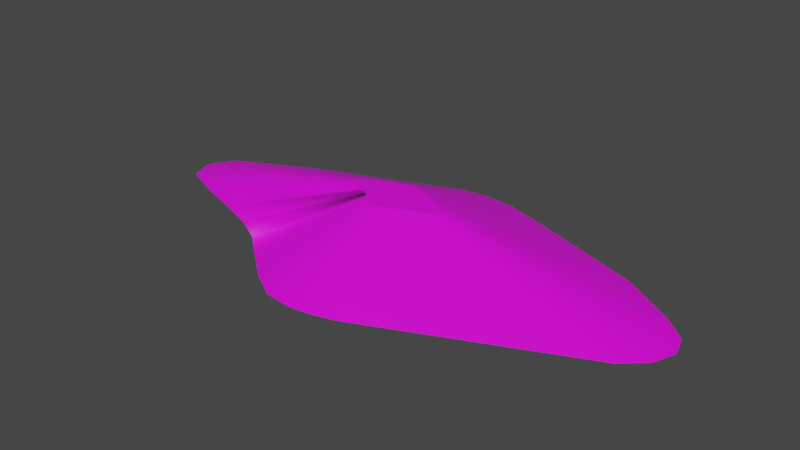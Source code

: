 # Source: terrain_gentle_hill_141.blend  (saved by Blender 3.0.42; exported with 4.5.12 LTS)
import bpy
from mathutils import Matrix  # noqa: F401  (used for matrix-valued properties, if any)

bpy.ops.wm.read_factory_settings(use_empty=True)
scene = bpy.context.scene
scene.name = 'Scene'

# ---- collections
col_collection = bpy.data.collections.new('Collection'); scene.collection.children.link(col_collection)

# ---- images (referenced by path relative to the original .blend; pixels are not part of the script)
import os
ASSET_DIR = os.environ.get("B2B_ASSET_DIR", "")  # directory of the original .blend (textures are referenced by path, not embedded)
HERE = os.path.dirname(os.path.abspath(__file__))  # packed textures are extracted next to this script under _unpacked/

def load_image(name, relpath, width, height, colorspace="sRGB"):
    """Load a texture the original file referenced (path relative to the .blend, or extracted next to this script)."""
    p = next((c for c in (os.path.join(HERE, relpath), os.path.join(ASSET_DIR, relpath)) if relpath and os.path.exists(c)), "")
    if p:
        img = bpy.data.images.load(p, check_existing=True)
        img.name = name
    else:  # same state as the original file: an image datablock whose file is absent (Cycles renders it pink)
        img = bpy.data.images.new(name, width, height)
        img.source = "FILE"
        img.filepath = "//" + (relpath or name)
    img.colorspace_settings.name = colorspace
    return img
img_background_jpg = load_image('background.jpg', 'background.jpg', 1024, 1024, 'sRGB')

# ---- materials (node trees are filled in below, after node groups)
mat_default_obj_009 = bpy.data.materials.new('Default_OBJ.009')
mat_default_obj_009.use_transparent_shadow = False

# ---- material node trees
mat_default_obj_009.use_nodes = True; mat_default_obj_009.node_tree.nodes.clear()
_N = mat_default_obj_009.node_tree.nodes; _L = mat_default_obj_009.node_tree.links
n0 = _N.new('ShaderNodeBsdfPrincipled'); n0.name = 'Principled BSDF'; n0.location = (10, 300)
n0.distribution = 'GGX'
n0.subsurface_method = 'RANDOM_WALK_SKIN'
n0.inputs[3].default_value = 1.45
n0.inputs[27].default_value = (0.0, 0.0, 0.0, 1.0)
n0.inputs[28].default_value = 1.0
n1 = _N.new('ShaderNodeOutputMaterial'); n1.name = 'Material Output'; n1.location = (300, 300)
n2 = _N.new('ShaderNodeTexImage'); n2.name = 'Image Texture'; n2.location = (-319, 30)
n2.image = img_background_jpg
_L.new(n0.outputs[0], n1.inputs[0])
_L.new(n2.outputs[0], n0.inputs[0])
n1.is_active_output = True

# ---- world
world_world = bpy.data.worlds.new('World'); scene.world = world_world
world_world.use_nodes = True; world_world.node_tree.nodes.clear()
_N = world_world.node_tree.nodes; _L = world_world.node_tree.links
n0 = _N.new('ShaderNodeOutputWorld'); n0.name = 'World Output'; n0.location = (300, 300)
n1 = _N.new('ShaderNodeBackground'); n1.name = 'Background'; n1.location = (10, 300)
n1.inputs[0].default_value = (0.05088, 0.05088, 0.05088, 1.0)
_L.new(n1.outputs[0], n0.inputs[0])
n0.is_active_output = True
world_world.color = (0.05088, 0.05088, 0.05088)
world_world.use_sun_shadow = False
world_world.sun_shadow_jitter_overblur = 0.0

# ---- meshes
me_terrain_wooded_hill__116 = bpy.data.meshes.new('terrain Wooded Hill #116')
me_terrain_wooded_hill__116.from_pydata([(0.5192, -2.4, -0.2395), (-0.8175, -2.096, -0.2395), (0.1408, -2.449, -0.2395), (-0.3335, -2.387, -0.2395), (-0.3335, -2.387, -0.248), (0.1408, -2.449, -0.248), (-0.8175, -2.096, -0.248), (0.5192, -2.4, -0.248), (-1.285, -1.718, -0.248), (0.907, -2.294, -0.248), (0.907, -2.294, -0.2395), (-1.285, -1.718, -0.2395), (1.365, 1.968, -0.248), (-1.756, -1.329, -0.248), (-0.7892, 1.956, -0.248), (0.1713, -0.4204, 0.5394), (-1.756, -1.329, -0.248), (-1.756, -1.329, -0.2395), (-2.233, -1.063, -0.2395), (-1.756, -1.329, -0.2395), (-2.233, -1.063, -0.248), (-2.021, 1.49, -0.2395), (-2.733, 1.224, -0.2395), (-2.733, 1.224, -0.248), (0.8423, 0.1358, 0.5394), (0.0251, -0.45, 0.5394), (-2.877, -0.8237, -0.248), (-4.246, -0.3152, -0.2395), (-4.393, 0.08211, -0.2395), (-4.393, 0.08211, -0.248), (-4.246, -0.3152, -0.248), (-3.577, -0.5967, -0.248), (-4.141, 0.5199, -0.248), (-4.141, 0.5199, -0.2395), (-3.577, -0.5967, -0.2395), (-2.877, -0.8237, -0.2395), (-2.021, 1.49, -0.248), (-1.381, 1.725, -0.248), (-0.7892, 1.956, -0.248), (-0.7892, 1.956, -0.2395), (-1.381, 1.725, -0.2395), (-0.7892, 1.956, -0.2395), (-0.2497, 2.166, -0.248), (1.365, 1.968, -0.2395), (0.7363, 2.167, -0.2395), (-0.2497, 2.166, -0.2395), (0.2121, 2.223, -0.248), (0.2121, 2.223, -0.2395), (0.7363, 2.167, -0.248), (4.737, -0.4274, -0.2395), (4.877, -0.04866, -0.2395), (4.782, 0.2893, -0.2395), (4.877, -0.04866, -0.248), (4.782, 0.2893, -0.248), (4.424, 0.6207, -0.248), (-0.7919, 0.1165, 0.5394), (4.424, 0.6207, -0.2395), (3.497, 1.209, -0.2395), (-0.2652, 0.3465, 0.5394), (-0.1524, 0.3906, 0.5394), (2.207, 1.668, -0.2395), (4.367, -0.7591, -0.2395), (0.0973, -0.4405, 0.5394), (0.907, -2.294, -0.2395), (4.367, -0.7591, -0.248), (3.497, 1.209, -0.248), (2.207, 1.668, -0.248), (4.367, -0.7591, -0.2395), (4.737, -0.4274, -0.248), (-0.1577, -0.3826, 0.5394), (0.6656, 0.2481, 0.5394), (0.03871, 0.4415, 0.5394), (-0.84, 0.033, 0.5394), (0.1387, 0.4309, 0.5394), (-0.06539, -0.4381, 0.5394), (-0.247, -0.3105, 0.5394), (-0.3368, -0.2363, 0.5394), (-0.4279, -0.1855, 0.5394), (-0.3873, 0.3016, 0.5394), (-0.5232, 0.2508, 0.5394), (-0.0494, 0.4305, 0.5394), (0.902, -0.06421, 0.5394), (0.9288, 0.00805, 0.5394), (0.4194, 0.3356, 0.5394), (0.8314, -0.1275, 0.5394), (0.2587, 0.3928, 0.5394), (0.9107, 0.07253, 0.5394), (-0.6842, -0.09652, 0.5394), (-0.5507, -0.1398, 0.5394), (-0.812, -0.04281, 0.5394)], [], [(26, 18, 35, 31), (51, 56, 24, 86), (27, 34, 87, 89), (3, 1, 6, 4), (12, 43, 60, 66), (28, 33, 32, 29), (49, 67, 64, 68), (10, 67, 84, 15), (28, 27, 89, 72), (45, 41, 59, 80), (8, 16, 17, 18, 19, 13), (5, 2, 3, 4), (17, 16, 8, 11), (43, 12, 48, 44), (47, 45, 80, 71), (51, 50, 52, 53), (79, 55, 72, 89, 87, 88, 77, 76, 75, 69, 74, 25, 62, 15, 84, 81, 82, 86, 24, 70, 83, 85, 73, 71, 80, 59, 58, 78), (18, 17, 76, 77), (0, 10, 15, 62), (10, 9, 64, 67), (35, 34, 31), (21, 22, 79, 78), (3, 2, 25, 74), (2, 0, 62, 25), (57, 65, 66, 60), (40, 21, 78, 58), (20, 18, 26), (35, 18, 77, 88), (11, 1, 69, 75), (41, 45, 42, 14), (34, 35, 88, 87), (9, 7, 5, 4, 6, 8, 13, 20, 26, 31, 30, 29, 32, 23, 36, 37, 14, 42, 46, 48, 12, 66, 65, 54, 53, 52, 68, 64), (38, 39, 40, 41, 14, 37), (44, 47, 71, 73), (33, 22, 23, 32), (2, 5, 7, 0), (46, 47, 44, 48), (30, 27, 28, 29), (31, 34, 27, 30), (22, 33, 55, 79), (10, 67, 61, 63), (33, 28, 72, 55), (50, 51, 86, 82), (17, 11, 75, 76), (47, 46, 42, 45), (1, 3, 74, 69), (1, 11, 8, 6), (43, 44, 73, 85), (21, 36, 23, 22), (56, 65, 57), (56, 54, 65), (41, 40, 58, 59), (38, 37, 36, 21, 40, 39), (56, 57, 70, 24), (60, 43, 85, 83), (0, 7, 9, 10), (67, 49, 81, 84), (49, 68, 52, 50), (18, 20, 13, 19), (57, 60, 83, 70), (49, 50, 82, 81), (54, 56, 51, 53)])
me_terrain_wooded_hill__116.polygons.foreach_set('use_smooth', [True] * 62)
_k = set([(0, 2), (0, 7), (0, 10), (1, 3), (1, 6), (1, 11), (2, 3), (2, 5), (3, 4), (4, 5), (4, 6), (5, 7), (6, 8), (7, 9), (8, 13), (8, 16), (9, 10), (9, 64), (10, 67), (11, 17), (12, 43), (12, 48), (12, 66), (13, 19), (13, 20), (14, 37), (14, 41), (14, 42), (15, 62), (15, 84), (16, 17), (17, 18), (18, 19), (18, 20), (18, 35), (20, 26), (21, 22), (21, 40), (22, 23), (22, 33), (23, 32), (23, 36), (24, 70), (24, 86), (25, 62), (25, 74), (26, 31), (27, 28), (27, 30), (27, 34), (28, 29), (28, 33), (29, 30), (29, 32), (30, 31), (31, 34), (32, 33), (34, 35), (36, 37), (37, 38), (38, 39), (39, 40), (40, 41), (41, 45), (42, 45), (42, 46), (43, 44), (43, 60), (44, 47), (44, 48), (45, 47), (46, 47), (46, 48), (49, 50), (49, 67), (49, 68), (50, 51), (50, 52), (51, 53), (51, 56), (52, 53), (52, 68), (53, 54), (54, 56), (54, 65), (55, 72), (55, 79), (56, 57), (57, 60), (57, 65), (58, 59), (58, 78), (59, 80), (61, 63), (64, 67), (64, 68), (65, 66), (69, 74), (69, 75), (70, 83), (71, 73), (71, 80), (72, 89), (73, 85), (75, 76), (76, 77), (77, 88), (78, 79), (81, 82), (81, 84), (82, 86), (83, 85), (87, 88), (87, 89)])
me_terrain_wooded_hill__116.attributes.new('sharp_edge', 'BOOLEAN', 'EDGE').data.foreach_set('value', [ (min(e.vertices), max(e.vertices)) in _k for e in me_terrain_wooded_hill__116.edges])
_uv = me_terrain_wooded_hill__116.uv_layers.new(name='UVMap')
_uv.uv.foreach_set('vector', [0.1565, 0.5217, 0.2259, 0.5275, 0.1565, 0.5275, 0.08099, 0.5217, 0.4997, 0.9302, 0.471, 0.9138, 0.5148, 0.6309, 0.5203, 0.6341, 0.3749, 0.5946, 0.3684, 0.5443, 0.6335, 0.3355, 0.6347, 0.3451, 0.4309, 0.5275, 0.3786, 0.5275, 0.3786, 0.5217, 0.4309, 0.5217, 0.5916, 0.5148, 0.5916, 0.5203, 0.6772, 0.5203, 0.6772, 0.5148, 0.9733, 0.5143, 0.9158, 0.5143, 0.9158, 0.5198, 0.9733, 0.5198, 0.3252, 0.6222, 0.3252, 0.6562, 0.3223, 0.6562, 0.3223, 0.6222, 0.4103, 0.9426, 0.3104, 0.7521, 0.6583, 0.7644, 0.6774, 0.8007, 0.9611, 0.0, 0.9891, 0.0102, 0.9711, 0.252, 0.9657, 0.25, 0.6347, 0.3186, 0.6386, 0.2782, 0.9296, 0.3079, 0.9289, 0.3156, 0.3282, 0.7103, 0.2774, 0.6561, 0.2774, 0.6561, 0.2259, 0.619, 0.2774, 0.6561, 0.2774, 0.6561, 0.3223, 0.2602, 0.325, 0.26, 0.326, 0.2934, 0.3233, 0.2936, 0.2706, 0.521, 0.2706, 0.5268, 0.3248, 0.5268, 0.3248, 0.521, 0.5916, 0.5203, 0.5916, 0.5148, 0.5276, 0.5148, 0.5276, 0.5203, 0.635, 0.351, 0.6347, 0.3186, 0.9289, 0.3156, 0.9289, 0.3218, 0.7236, 0.8625, 0.7442, 0.8743, 0.7428, 0.8768, 0.7222, 0.865, 0.9505, 0.2724, 0.9599, 0.2534, 0.9657, 0.25, 0.9711, 0.252, 0.9749, 0.2609, 0.978, 0.2703, 0.9812, 0.279, 0.9848, 0.2853, 0.9901, 0.2916, 0.9952, 0.2979, 0.9991, 0.3044, 1.0, 0.3107, 0.9994, 0.3158, 0.998, 0.321, 0.9776, 0.3676, 0.9731, 0.3726, 0.9681, 0.3745, 0.9635, 0.3732, 0.9591, 0.3685, 0.9511, 0.3561, 0.9448, 0.3388, 0.9408, 0.3275, 0.938, 0.319, 0.9373, 0.312, 0.938, 0.3058, 0.9408, 0.2985, 0.9439, 0.2906, 0.947, 0.282, 0.358, 0.4449, 0.3517, 0.408, 0.6303, 0.3095, 0.6315, 0.3165, 0.1361, 0.9265, 0.1394, 0.9018, 0.4355, 0.9632, 0.4348, 0.968, 0.3252, 0.8824, 0.3223, 0.8824, 0.3223, 0.6562, 0.3252, 0.6562, 0.1565, 0.5275, 0.08099, 0.5275, 0.08099, 0.5217, 0.6472, 0.1862, 0.6521, 0.1331, 0.9322, 0.2802, 0.9312, 0.2903, 0.326, 0.2934, 0.325, 0.26, 0.6252, 0.2812, 0.6254, 0.2876, 0.08409, 0.8946, 0.09261, 0.8711, 0.3689, 0.9921, 0.3672, 0.9966, 0.8084, 0.5203, 0.8084, 0.5148, 0.6772, 0.5148, 0.6772, 0.5203, 0.643, 0.2339, 0.6472, 0.1862, 0.9312, 0.2903, 0.9304, 0.2994, 0.2259, 0.5217, 0.2259, 0.5275, 0.1565, 0.5217, 0.7175, 0.1395, 0.7545, 0.1704, 0.6455, 0.4522, 0.6384, 0.4463, 0.3422, 0.3694, 0.333, 0.3312, 0.6267, 0.2948, 0.6285, 0.3021, 0.3724, 0.5203, 0.4273, 0.5203, 0.4273, 0.5148, 0.3724, 0.5148, 0.3684, 0.5443, 0.3634, 0.4928, 0.6325, 0.3257, 0.6335, 0.3355, 0.005336, 0.985, 0.00542, 0.9842, 0.005608, 0.9834, 0.006093, 0.9825, 0.007042, 0.9817, 0.008154, 0.9811, 0.009291, 0.9804, 0.01019, 0.9797, 0.01115, 0.9786, 0.01214, 0.9774, 0.01321, 0.9762, 0.01412, 0.9762, 0.0148, 0.9771, 0.01514, 0.9804, 0.01514, 0.9821, 0.01512, 0.9835, 0.01513, 0.9849, 0.01514, 0.9861, 0.01491, 0.9871, 0.0144, 0.9881, 0.01352, 0.9892, 0.01228, 0.9907, 0.01038, 0.9929, 0.008502, 0.9943, 0.007566, 0.9948, 0.006817, 0.9947, 0.006166, 0.9941, 0.005782, 0.9931, 0.9604, 0.5401, 0.9604, 0.5401, 0.8966, 0.5724, 0.9604, 0.5401, 0.9604, 0.5401, 0.8966, 0.5724, 0.6388, 0.3857, 0.635, 0.351, 0.9289, 0.3218, 0.9296, 0.3284, 0.03156, 0.5203, 0.1748, 0.5203, 0.1748, 0.5148, 0.03156, 0.5148, 0.325, 0.26, 0.3223, 0.2602, 0.3241, 0.2353, 0.3268, 0.2351, 0.4743, 0.5148, 0.4743, 0.5203, 0.5276, 0.5203, 0.5276, 0.5148, 0.3478, 0.5211, 0.3478, 0.5269, 0.4032, 0.5269, 0.4032, 0.5211, 0.08099, 0.5217, 0.08099, 0.5275, 0.008768, 0.5275, 0.008768, 0.5217, 0.6521, 0.1331, 0.6669, 0.02486, 0.935, 0.2595, 0.9322, 0.2802, 0.482, 0.9902, 0.7523, 0.8624, 0.7523, 0.8624, 0.482, 0.9902, 0.6669, 0.02486, 0.6788, 0.0, 0.9373, 0.2548, 0.935, 0.2595, 0.5255, 0.8898, 0.5017, 0.8832, 0.5157, 0.6107, 0.5202, 0.612, 0.3517, 0.408, 0.3422, 0.3694, 0.6285, 0.3021, 0.6303, 0.3095, 0.4743, 0.5203, 0.4743, 0.5148, 0.4273, 0.5148, 0.4273, 0.5203, 0.333, 0.3312, 0.326, 0.2934, 0.6254, 0.2876, 0.6267, 0.2948, 0.3776, 0.521, 0.3248, 0.521, 0.3248, 0.5268, 0.3776, 0.5268, 0.6474, 0.425, 0.6388, 0.3857, 0.9296, 0.3284, 0.9313, 0.3359, 0.2472, 0.5203, 0.2472, 0.5148, 0.1748, 0.5148, 0.1748, 0.5203, 0.9026, 0.5203, 0.8084, 0.5148, 0.8084, 0.5203, 0.9026, 0.5203, 0.9026, 0.5148, 0.8084, 0.5148, 0.6386, 0.2782, 0.643, 0.2339, 0.9304, 0.2994, 0.9296, 0.3079, 0.3724, 0.5148, 0.3123, 0.5148, 0.2472, 0.5148, 0.2472, 0.5203, 0.3123, 0.5203, 0.3724, 0.5203, 0.6949, 0.8461, 0.6347, 0.8116, 0.7273, 0.5567, 0.7388, 0.5633, 0.6598, 0.477, 0.6474, 0.425, 0.9313, 0.3359, 0.9336, 0.3458, 0.3268, 0.2351, 0.3241, 0.2353, 0.3274, 0.2106, 0.3301, 0.2104, 0.2403, 0.7251, 0.2403, 0.6911, 0.5076, 0.8217, 0.5076, 0.8282, 0.3252, 0.6222, 0.3223, 0.6222, 0.3223, 0.5946, 0.3252, 0.5946, 0.2259, 0.5275, 0.2259, 0.5217, 0.2774, 0.5217, 0.2774, 0.5275, 0.6788, 0.5567, 0.6598, 0.477, 0.9336, 0.3458, 0.9373, 0.361, 0.5078, 0.9056, 0.4812, 0.9156, 0.4759, 0.6378, 0.481, 0.6359, 0.6935, 0.8486, 0.6949, 0.8461, 0.7236, 0.8625, 0.7222, 0.865])
me_terrain_wooded_hill__116.materials.append(mat_default_obj_009)
me_terrain_wooded_hill__116.use_remesh_fix_poles = True
me_terrain_wooded_hill__116.use_remesh_preserve_attributes = False
me_terrain_wooded_hill__116.update()
me_terrain_wooded_hill__116.normals_split_custom_set([tuple(v) for v in zip(*[iter([-0.3482, -0.9374, -4.8e-05, -0.3492, -0.937, -2.329e-07, -0.3088, -0.9511, -1.947e-05, -0.3082, -0.9513, 0.0001039, 0.1909, 0.0998, 0.9765, 0.1797, 0.2148, 0.96, 0.1736, 0.2487, 0.9529, 0.1874, 0.1451, 0.9715, -0.207, -0.1534, 0.9662, -0.168, -0.4186, 0.8925, -0.1563, -0.4585, 0.8748, -0.188, -0.3021, 0.9345, -0.5148, -0.8573, 0.0, -0.5148, -0.8573, 0.0, -0.5148, -0.8573, 0.0, -0.5148, -0.8573, 0.0, 0.3352, 0.9422, 0.0, 0.3352, 0.9422, 0.0, 0.3351, 0.9422, 0.0, 0.3351, 0.9422, 0.0, -0.8667, 0.4989, 0.0, -0.8667, 0.4989, 0.0, -0.8667, 0.4989, 0.0, -0.8667, 0.4989, 0.0, 0.6676, -0.7445, 0.0, 0.6676, -0.7445, 0.0, 0.6676, -0.7445, 0.0, 0.6676, -0.7445, 0.0, 0.1397, -0.3419, 0.9293, 0.1903, -0.2355, 0.9531, 0.1364, -0.2848, 0.9488, 0.1022, -0.3367, 0.936, -0.2139, 0.01515, 0.9767, -0.207, -0.1534, 0.9662, -0.188, -0.3021, 0.9345, -0.2137, 0.02463, 0.9766, -0.0968, 0.3983, 0.9121, -0.319, 0.3468, 0.882, 0.01976, 0.4212, 0.9068, -0.1046, 0.3972, 0.9117, -0.7712, 0.6367, -4.371e-08, 0.0, 0.0, 0.0, 0.0, 0.0, 0.0, -0.8735, 0.4868, -4.371e-08, 0.0, 0.0, 0.0, 0.0, 0.0, 0.0, -0.1303, -0.9915, 0.0, -0.1303, -0.9915, 0.0, -0.1303, -0.9915, 0.0, -0.1303, -0.9915, 0.0, -0.6367, -0.7712, -5.741e-05, -0.6367, -0.7712, -5.741e-05, -0.6289, -0.7775, -5.787e-05, -0.6366, -0.7712, -5.787e-05, 0.3025, 0.9532, 0.0, 0.3025, 0.9532, 0.0, 0.3025, 0.9532, 0.0, 0.3025, 0.9532, 0.0, -0.000963, 0.4007, 0.9162, -0.0968, 0.3983, 0.9121, -0.1046, 0.3972, 0.9117, -0.006691, 0.4012, 0.916, 0.9628, 0.2704, 3.122e-07, 0.9628, 0.2704, 3.122e-07, 0.9628, 0.2704, 3.122e-07, 0.9628, 0.2704, 3.122e-07, 1.925e-09, -1.484e-07, 1.0, 1.925e-09, -1.484e-07, 1.0, 1.925e-09, -1.484e-07, 1.0, 1.925e-09, -1.484e-07, 1.0, 1.925e-09, -1.484e-07, 1.0, 1.925e-09, -1.484e-07, 1.0, 1.925e-09, -1.484e-07, 1.0, 1.925e-09, -1.484e-07, 1.0, 1.925e-09, -1.484e-07, 1.0, 1.925e-09, -1.484e-07, 1.0, 1.925e-09, -1.484e-07, 1.0, 1.925e-09, -1.484e-07, 1.0, 1.925e-09, -1.484e-07, 1.0, 1.925e-09, -1.484e-07, 1.0, 1.925e-09, -1.484e-07, 1.0, 1.925e-09, -1.484e-07, 1.0, 1.925e-09, -1.484e-07, 1.0, 1.925e-09, -1.484e-07, 1.0, 1.925e-09, -1.484e-07, 1.0, 1.925e-09, -1.484e-07, 1.0, 1.925e-09, -1.484e-07, 1.0, 1.925e-09, -1.484e-07, 1.0, 1.925e-09, -1.484e-07, 1.0, 1.925e-09, -1.484e-07, 1.0, 1.925e-09, -1.484e-07, 1.0, 1.925e-09, -1.484e-07, 1.0, 1.925e-09, -1.484e-07, 1.0, 1.925e-09, -1.484e-07, 1.0, 0.5155, -0.1274, 0.8474, 0.3818, -0.684, 0.6216, -0.7742, 0.1084, 0.6236, -0.7646, -0.4962, 0.4114, 0.07135, -0.3552, 0.9321, 0.1397, -0.3419, 0.9293, 0.1022, -0.3367, 0.936, 0.07094, -0.3553, 0.9321, 0.3714, -0.9285, 1.424e-05, 0.3714, -0.9285, 1.772e-06, 0.4448, -0.8956, 2.077e-06, 0.4448, -0.8956, -2.064e-06, -0.3088, -0.9511, -1.947e-05, -0.3086, -0.9512, 0.0001049, -0.3082, -0.9513, 0.0001039, -0.1534, 0.3911, 0.9075, -0.1632, 0.3525, 0.9215, -0.1569, 0.3859, 0.9091, -0.1386, 0.397, 0.9073, -0.1158, -0.3549, 0.9277, 0.001394, -0.363, 0.9318, -0.001902, -0.3631, 0.9317, -0.1344, -0.3518, 0.9264, 0.001394, -0.363, 0.9318, 0.07135, -0.3552, 0.9321, 0.07094, -0.3553, 0.9321, -0.001902, -0.3631, 0.9317, 0.335, 0.9422, 0.0, 0.335, 0.9422, 0.0, 0.3351, 0.9422, 0.0, 0.3351, 0.9422, 0.0, -0.2401, 0.3856, 0.8909, -0.1534, 0.3911, 0.9075, -0.1386, 0.397, 0.9073, -0.05606, 0.3973, 0.916, -0.3486, -0.9373, 0.0, -0.3492, -0.937, -2.329e-07, -0.3482, -0.9374, -4.8e-05, -0.1746, -0.4582, 0.8716, 0.5155, -0.1274, 0.8474, -0.7646, -0.4962, 0.4114, -0.1431, -0.456, 0.8784, -0.2538, -0.3185, 0.9133, -0.2261, -0.3296, 0.9166, -0.2335, -0.3264, 0.9159, -0.2616, -0.3122, 0.9133, -0.3621, 0.9322, -2.423e-05, -0.3621, 0.9322, -2.423e-05, -0.3621, 0.9322, -2.423e-05, -0.3621, 0.9322, -2.423e-05, -0.168, -0.4186, 0.8925, -0.1746, -0.4582, 0.8716, -0.1431, -0.456, 0.8784, -0.1563, -0.4585, 0.8748, 2.804e-10, 3.321e-08, -1.0, 2.804e-10, 3.321e-08, -1.0, 2.804e-10, 3.321e-08, -1.0, 2.804e-10, 3.321e-08, -1.0, 2.804e-10, 3.321e-08, -1.0, 2.804e-10, 3.321e-08, -1.0, 2.804e-10, 3.321e-08, -1.0, 2.804e-10, 3.321e-08, -1.0, 2.804e-10, 3.321e-08, -1.0, 2.804e-10, 3.321e-08, -1.0, 2.804e-10, 3.321e-08, -1.0, 2.804e-10, 3.321e-08, -1.0, 2.804e-10, 3.321e-08, -1.0, 2.804e-10, 3.321e-08, -1.0, 2.804e-10, 3.321e-08, -1.0, 2.804e-10, 3.321e-08, -1.0, 2.804e-10, 3.321e-08, -1.0, 2.804e-10, 3.321e-08, -1.0, 2.804e-10, 3.321e-08, -1.0, 2.804e-10, 3.321e-08, -1.0, 2.804e-10, 3.321e-08, -1.0, 2.804e-10, 3.321e-08, -1.0, 2.804e-10, 3.321e-08, -1.0, 2.804e-10, 3.321e-08, -1.0, 2.804e-10, 3.321e-08, -1.0, 2.804e-10, 3.321e-08, -1.0, 2.804e-10, 3.321e-08, -1.0, 2.804e-10, 3.321e-08, -1.0, -0.02753, 0.1645, -0.986, -0.03692, 0.1387, -0.9896, -0.01592, 0.1437, -0.9895, -0.03644, 0.1388, -0.9897, -0.02729, 0.1645, -0.986, -0.01592, 0.1437, -0.9895, 0.08315, 0.3839, 0.9196, -0.000963, 0.4007, 0.9162, -0.006691, 0.4012, 0.916, 0.07757, 0.3857, 0.9193, -0.4349, 0.9005, 1.284e-10, -0.46, 0.8879, -1.392e-05, -0.46, 0.8879, -2.749e-10, -0.4349, 0.9005, 1.756e-05, 0.1299, -0.9915, 0.0, 0.1299, -0.9915, 0.0, 0.1299, -0.9915, 0.0, 0.1299, -0.9915, 0.0, 0.1056, 0.9944, 0.0, 0.1056, 0.9944, 0.0, 0.1056, 0.9944, 0.0, 0.1056, 0.9944, 0.0, -0.938, -0.3466, 0.0, -0.938, -0.3466, 0.0, -0.938, -0.3466, 0.0, -0.938, -0.3466, 0.0, -0.3876, -0.9218, 5.312e-05, -0.3876, -0.9218, 5.312e-05, -0.3876, -0.9218, 5.312e-05, -0.3876, -0.9218, 5.312e-05, -0.1632, 0.3525, 0.9215, -0.2063, 0.1703, 0.9636, -0.1798, 0.2792, 0.9433, -0.1569, 0.3859, 0.9091, 0.0, 0.0, 1.0, 0.0, 0.0, 1.0, 0.0, 0.0, 1.0, 0.0, 0.0, 1.0, -0.2063, 0.1703, 0.9636, -0.2139, 0.01515, 0.9767, -0.2137, 0.02463, 0.9766, -0.1798, 0.2792, 0.9433, 0.1935, -0.007073, 0.9811, 0.1909, 0.0998, 0.9765, 0.1874, 0.1451, 0.9715, 0.1934, -0.009205, 0.9811, 0.3818, -0.684, 0.6216, -0.2538, -0.3185, 0.9133, -0.2616, -0.3122, 0.9133, -0.7742, 0.1084, 0.6236, -0.1231, 0.9924, 0.0, -0.1231, 0.9924, 0.0, -0.1231, 0.9924, 0.0, -0.1231, 0.9924, 0.0, -0.2261, -0.3296, 0.9166, -0.1158, -0.3549, 0.9277, -0.1344, -0.3518, 0.9264, -0.2335, -0.3264, 0.9159, -0.6289, -0.7775, -5.832e-05, -0.6366, -0.7712, -5.787e-05, -0.6289, -0.7775, -5.787e-05, -0.6289, -0.7775, -5.832e-05, 0.125, 0.3679, 0.9214, 0.08315, 0.3839, 0.9196, 0.07757, 0.3857, 0.9193, 0.123, 0.3692, 0.9212, -0.3449, 0.9386, -3.9e-06, -0.35, 0.9367, -8.555e-06, -0.35, 0.9367, -1.845e-05, -0.35, 0.9367, -1.845e-05, 0.5363, 0.844, 0.0, 0.5363, 0.844, 0.0, 0.5363, 0.844, 0.0, 0.5363, 0.844, 0.0, 0.5363, 0.844, 0.0, 0.5363, 0.844, 0.0, -0.319, 0.3468, 0.882, -0.2401, 0.3856, 0.8909, -0.05606, 0.3973, 0.916, 0.01976, 0.4212, 0.9068, -0.3638, 0.9315, 1.065e-05, -0.3449, 0.9386, 1.065e-05, -0.35, 0.9367, -8.555e-06, -0.3449, 0.9386, -3.9e-06, -0.3638, 0.9315, 1.568e-05, -0.3638, 0.9315, 1.216e-05, 0.1797, 0.2148, 0.96, 0.1605, 0.2914, 0.943, 0.141, 0.3386, 0.9303, 0.1736, 0.2487, 0.9529, 0.1298, 0.3649, 0.922, 0.125, 0.3679, 0.9214, 0.123, 0.3692, 0.9212, 0.1298, 0.3648, 0.922, 0.262, -0.9651, 0.0, 0.262, -0.9651, 0.0, 0.262, -0.9651, 0.0, 0.262, -0.9651, 0.0, 0.1903, -0.2355, 0.9531, 0.1877, -0.1113, 0.9759, 0.1829, -0.1518, 0.9713, 0.1364, -0.2848, 0.9488, 0.9377, -0.3473, 0.0, 0.9377, -0.3473, 0.0, 0.9377, -0.3473, 0.0, 0.9377, -0.3473, 0.0, -0.4869, -0.8735, 0.0, -0.4869, -0.8735, 0.0, -0.4869, -0.8735, 0.0, -0.4869, -0.8735, 0.0, 0.1605, 0.2914, 0.943, 0.1298, 0.3649, 0.922, 0.1298, 0.3648, 0.922, 0.141, 0.3386, 0.9303, 0.1877, -0.1113, 0.9759, 0.1935, -0.007073, 0.9811, 0.1934, -0.009205, 0.9811, 0.1829, -0.1518, 0.9713, 0.6791, 0.7341, 0.0, 0.6791, 0.7341, 0.0, 0.6791, 0.7341, 0.0, 0.6791, 0.7341, 0.0])] * 3)])

# ---- objects
ob_terrain_gentle_hill__141 = bpy.data.objects.new('terrain Gentle Hill #141', me_terrain_wooded_hill__116)

# ---- transforms, parenting, visibility, modifiers, constraints
ob_terrain_gentle_hill__141.location = (0.0, 0.0, 0.0)

# ---- collection membership
col_collection.objects.link(ob_terrain_gentle_hill__141)

# ---- scene / render settings (as saved in the file)
scene.frame_start = 1; scene.frame_end = 250; scene.frame_set(1)
scene.render.engine = 'BLENDER_EEVEE_NEXT'
scene.cycles.sampling_pattern = 'TABULATED_SOBOL'
scene.cycles.use_light_tree = False
scene.view_settings.view_transform = 'Filmic'
bpy.context.view_layer.update()

# ---- added for rendering (the .blend has no active camera and no usable light): camera, sun
cam_auto = bpy.data.cameras.new('AutoCamera')
cam_auto.lens = 50.0
cam_auto.sensor_width = 36.0
cam_auto.clip_end = 1000.0
ob_auto_camera = bpy.data.objects.new('AutoCamera', cam_auto)
scene.collection.objects.link(ob_auto_camera)
ob_auto_camera.location = (9.87383, -11.6715, 7.85125)
ob_auto_camera.rotation_euler = (1.09748, -7.21219e-08, 0.694738)
scene.camera = ob_auto_camera
light_auto_sun = bpy.data.lights.new('AutoSun', 'SUN')
light_auto_sun.energy = 3.0
light_auto_sun.angle = 0.0523599
ob_auto_sun = bpy.data.objects.new('AutoSun', light_auto_sun)
scene.collection.objects.link(ob_auto_sun)
ob_auto_sun.rotation_euler = (0.872665, 0.174533, 0.523599)
bpy.context.view_layer.update()
